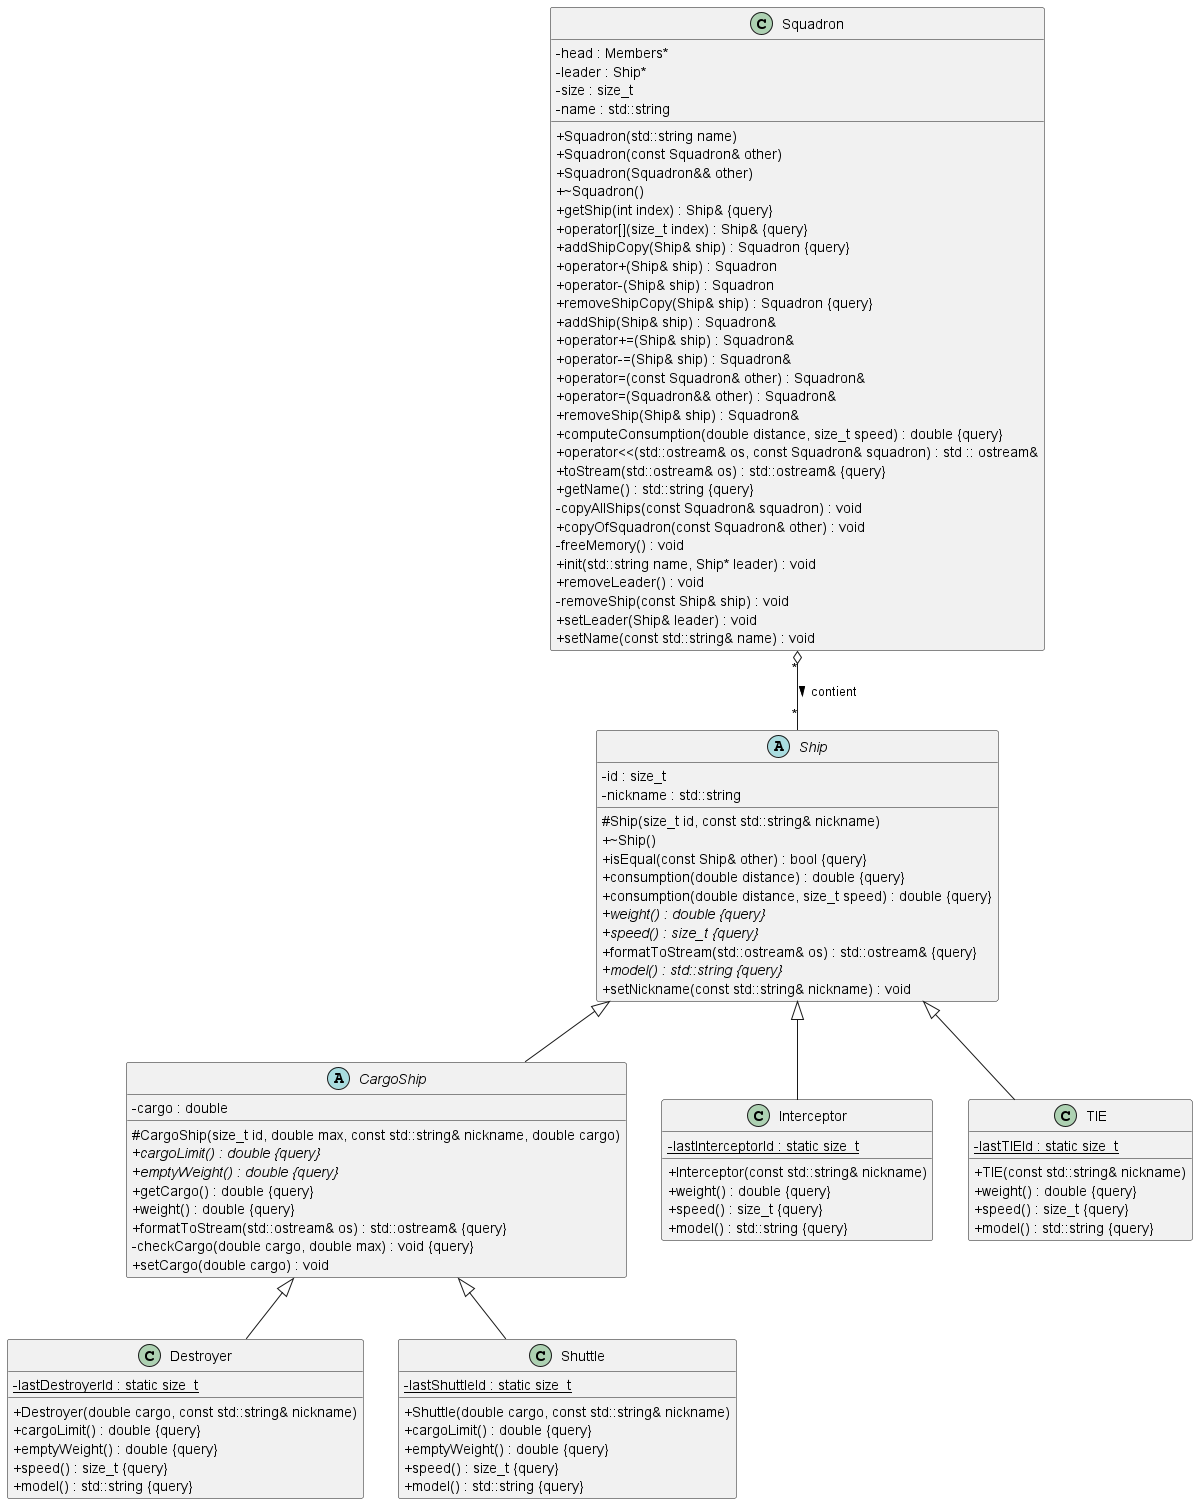

The diagram above was rendered by PlantUML. Its source (embedded in the PNG):
@startuml

skinparam ClassAttributeIconSize 0

/' Objects '/

abstract class CargoShip {
	#CargoShip(size_t id, double max, const std::string& nickname, double cargo)
	-cargo : double
	+{abstract} cargoLimit() : double {query}
	+{abstract} emptyWeight() : double {query}
	+getCargo() : double {query}
	+weight() : double {query}
	+formatToStream(std::ostream& os) : std::ostream& {query}
	-checkCargo(double cargo, double max) : void {query}
	+setCargo(double cargo) : void
}


class Destroyer {
	+Destroyer(double cargo, const std::string& nickname)
	+cargoLimit() : double {query}
	+emptyWeight() : double {query}
	+speed() : size_t {query}
	-{static} lastDestroyerId : static size_t
	+model() : std::string {query}
}


class Interceptor {
	+Interceptor(const std::string& nickname)
	+weight() : double {query}
	+speed() : size_t {query}
	-{static} lastInterceptorId : static size_t
	+model() : std::string {query}
}


abstract class Ship {
	#Ship(size_t id, const std::string& nickname)
	+~Ship()
	+isEqual(const Ship& other) : bool {query}
	+consumption(double distance) : double {query}
	+consumption(double distance, size_t speed) : double {query}
	+{abstract} weight() : double {query}
	-id : size_t
	+{abstract} speed() : size_t {query}
	+formatToStream(std::ostream& os) : std::ostream& {query}
	+{abstract} model() : std::string {query}
	-nickname : std::string
	+setNickname(const std::string& nickname) : void
}


class Shuttle {
	+Shuttle(double cargo, const std::string& nickname)
	+cargoLimit() : double {query}
	+emptyWeight() : double {query}
	+speed() : size_t {query}
	-{static} lastShuttleId : static size_t
	+model() : std::string {query}
}


class Squadron {
	+Squadron(std::string name)
	+Squadron(const Squadron& other)
	+Squadron(Squadron&& other)
	+~Squadron()
	-head : Members*
	+getShip(int index) : Ship& {query}
	+operator[](size_t index) : Ship& {query}
	-leader : Ship*
	+addShipCopy(Ship& ship) : Squadron {query}
	+operator+(Ship& ship) : Squadron
	+operator-(Ship& ship) : Squadron
	+removeShipCopy(Ship& ship) : Squadron {query}
	+addShip(Ship& ship) : Squadron&
	+operator+=(Ship& ship) : Squadron&
	+operator-=(Ship& ship) : Squadron&
	+operator=(const Squadron& other) : Squadron&
	+operator=(Squadron&& other) : Squadron&
	+removeShip(Ship& ship) : Squadron&
	+computeConsumption(double distance, size_t speed) : double {query}
	-size : size_t
	+operator<<(std::ostream& os, const Squadron& squadron) : std :: ostream&
	+toStream(std::ostream& os) : std::ostream& {query}
	+getName() : std::string {query}
	-name : std::string
	-copyAllShips(const Squadron& squadron) : void
	+copyOfSquadron(const Squadron& other) : void
	-freeMemory() : void
	+init(std::string name, Ship* leader) : void
	+removeLeader() : void
	-removeShip(const Ship& ship) : void
	+setLeader(Ship& leader) : void
	+setName(const std::string& name) : void
}


class TIE {
	+TIE(const std::string& nickname)
	+weight() : double {query}
	+speed() : size_t {query}
	-{static} lastTIEId : static size_t
	+model() : std::string {query}
}





/' Inheritance relationships '/

.CargoShip <|-- .Destroyer


.CargoShip <|-- .Shuttle


.Ship <|-- .CargoShip


.Ship <|-- .Interceptor


.Ship <|-- .TIE





/' Aggregation relationships '/

.Squadron "*" o-- "*" .Ship : "contient >"






/' Nested objects '/



@enduml